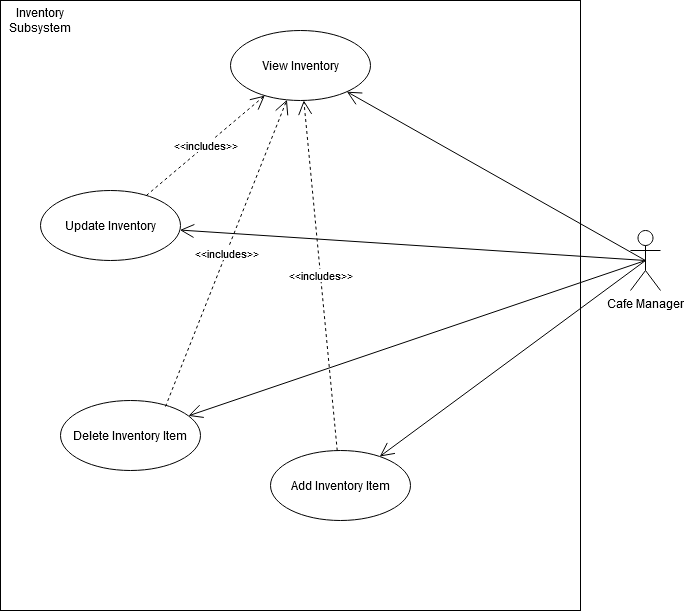

The diagram above was exported from draw.io. Its source (the exported page's mxGraphModel, read from the mxfile embedded in the PNG):
<mxGraphModel dx="1298" dy="762" grid="1" gridSize="10" guides="1" tooltips="1" connect="1" arrows="1" fold="1" page="1" pageScale="1" pageWidth="850" pageHeight="1100" math="0" shadow="0">
  <root>
    <mxCell id="0" />
    <mxCell id="1" parent="0" />
    <mxCell id="tEwVEkL_4fu0DQxCd0Cs-7" value="" style="group" parent="1" vertex="1" connectable="0">
      <mxGeometry x="120" y="130" width="660" height="610" as="geometry" />
    </mxCell>
    <mxCell id="jFUO0PGuVnO1CUy2V-aA-25" value="" style="rounded=0;whiteSpace=wrap;html=1;" parent="tEwVEkL_4fu0DQxCd0Cs-7" vertex="1">
      <mxGeometry width="580" height="610" as="geometry" />
    </mxCell>
    <mxCell id="jFUO0PGuVnO1CUy2V-aA-1" value="View Inventory" style="ellipse;whiteSpace=wrap;html=1;" parent="tEwVEkL_4fu0DQxCd0Cs-7" vertex="1">
      <mxGeometry x="230" y="30" width="140" height="70" as="geometry" />
    </mxCell>
    <mxCell id="jFUO0PGuVnO1CUy2V-aA-4" value="Add Inventory Item" style="ellipse;whiteSpace=wrap;html=1;" parent="tEwVEkL_4fu0DQxCd0Cs-7" vertex="1">
      <mxGeometry x="270" y="450" width="140" height="70" as="geometry" />
    </mxCell>
    <mxCell id="jFUO0PGuVnO1CUy2V-aA-24" value="" style="endArrow=open;endFill=1;endSize=12;html=1;exitX=0.5;exitY=0.5;exitDx=0;exitDy=0;exitPerimeter=0;" parent="tEwVEkL_4fu0DQxCd0Cs-7" source="jFUO0PGuVnO1CUy2V-aA-2" target="jFUO0PGuVnO1CUy2V-aA-4" edge="1">
      <mxGeometry width="160" relative="1" as="geometry">
        <mxPoint x="640" y="266.25" as="sourcePoint" />
        <mxPoint x="459.9933683619681" y="297.0013263276064" as="targetPoint" />
      </mxGeometry>
    </mxCell>
    <mxCell id="jFUO0PGuVnO1CUy2V-aA-26" value="Inventory Subsystem" style="text;html=1;strokeColor=none;fillColor=none;align=center;verticalAlign=middle;whiteSpace=wrap;rounded=0;" parent="tEwVEkL_4fu0DQxCd0Cs-7" vertex="1">
      <mxGeometry x="20" y="10" width="40" height="20" as="geometry" />
    </mxCell>
    <mxCell id="z5jo2zfrzaR_BwcqoBUo-1" value="Update Inventory" style="ellipse;whiteSpace=wrap;html=1;" parent="tEwVEkL_4fu0DQxCd0Cs-7" vertex="1">
      <mxGeometry x="40" y="190" width="140" height="70" as="geometry" />
    </mxCell>
    <mxCell id="z5jo2zfrzaR_BwcqoBUo-2" value="" style="endArrow=open;endFill=1;endSize=12;html=1;exitX=0.5;exitY=0.5;exitDx=0;exitDy=0;exitPerimeter=0;" parent="tEwVEkL_4fu0DQxCd0Cs-7" source="jFUO0PGuVnO1CUy2V-aA-2" target="z5jo2zfrzaR_BwcqoBUo-1" edge="1">
      <mxGeometry width="160" relative="1" as="geometry">
        <mxPoint x="655" y="240" as="sourcePoint" />
        <mxPoint x="459.29447261557334" y="178.60218748723855" as="targetPoint" />
      </mxGeometry>
    </mxCell>
    <mxCell id="z5jo2zfrzaR_BwcqoBUo-3" value="" style="endArrow=open;endFill=1;endSize=12;html=1;exitX=0.5;exitY=0.5;exitDx=0;exitDy=0;exitPerimeter=0;" parent="tEwVEkL_4fu0DQxCd0Cs-7" source="jFUO0PGuVnO1CUy2V-aA-2" target="jFUO0PGuVnO1CUy2V-aA-1" edge="1">
      <mxGeometry width="160" relative="1" as="geometry">
        <mxPoint x="655" y="270" as="sourcePoint" />
        <mxPoint x="442.8653110910343" y="177.94155009610904" as="targetPoint" />
      </mxGeometry>
    </mxCell>
    <mxCell id="jFUO0PGuVnO1CUy2V-aA-2" value="Cafe Manager" style="shape=umlActor;verticalLabelPosition=bottom;labelBackgroundColor=#ffffff;verticalAlign=top;html=1;" parent="tEwVEkL_4fu0DQxCd0Cs-7" vertex="1">
      <mxGeometry x="630" y="230" width="30" height="60" as="geometry" />
    </mxCell>
    <mxCell id="tEwVEkL_4fu0DQxCd0Cs-1" value="Delete Inventory Item" style="ellipse;whiteSpace=wrap;html=1;" parent="tEwVEkL_4fu0DQxCd0Cs-7" vertex="1">
      <mxGeometry x="60" y="400" width="140" height="70" as="geometry" />
    </mxCell>
    <mxCell id="tEwVEkL_4fu0DQxCd0Cs-3" value="&amp;lt;&amp;lt;includes&amp;gt;&amp;gt;" style="endArrow=open;endSize=12;dashed=1;html=1;exitX=0.75;exitY=0.086;exitDx=0;exitDy=0;exitPerimeter=0;" parent="tEwVEkL_4fu0DQxCd0Cs-7" source="tEwVEkL_4fu0DQxCd0Cs-1" target="jFUO0PGuVnO1CUy2V-aA-1" edge="1">
      <mxGeometry width="160" relative="1" as="geometry">
        <mxPoint x="131.24732668277284" y="530.0055569555407" as="sourcePoint" />
        <mxPoint x="148.70392591963628" y="59.99400016981963" as="targetPoint" />
        <Array as="points" />
      </mxGeometry>
    </mxCell>
    <mxCell id="tEwVEkL_4fu0DQxCd0Cs-5" value="&amp;lt;&amp;lt;includes&amp;gt;&amp;gt;" style="endArrow=open;endSize=12;dashed=1;html=1;" parent="tEwVEkL_4fu0DQxCd0Cs-7" source="z5jo2zfrzaR_BwcqoBUo-1" target="jFUO0PGuVnO1CUy2V-aA-1" edge="1">
      <mxGeometry width="160" relative="1" as="geometry">
        <mxPoint x="175" y="416.02" as="sourcePoint" />
        <mxPoint x="296.4074356943904" y="109.33381057935503" as="targetPoint" />
        <Array as="points" />
      </mxGeometry>
    </mxCell>
    <mxCell id="FzwpxvcSvYkE08_HiGmK-1" value="" style="endArrow=open;endFill=1;endSize=12;html=1;exitX=0.5;exitY=0.5;exitDx=0;exitDy=0;exitPerimeter=0;" parent="tEwVEkL_4fu0DQxCd0Cs-7" source="jFUO0PGuVnO1CUy2V-aA-2" target="tEwVEkL_4fu0DQxCd0Cs-1" edge="1">
      <mxGeometry width="160" relative="1" as="geometry">
        <mxPoint x="640" y="270.7758620689656" as="sourcePoint" />
        <mxPoint x="196.4720846412149" y="334.0288792339743" as="targetPoint" />
      </mxGeometry>
    </mxCell>
    <mxCell id="tEwVEkL_4fu0DQxCd0Cs-6" value="&amp;lt;&amp;lt;includes&amp;gt;&amp;gt;" style="endArrow=open;endSize=12;dashed=1;html=1;" parent="tEwVEkL_4fu0DQxCd0Cs-7" source="jFUO0PGuVnO1CUy2V-aA-4" target="jFUO0PGuVnO1CUy2V-aA-1" edge="1">
      <mxGeometry width="160" relative="1" as="geometry">
        <mxPoint x="155.87756712450187" y="204.9467132528523" as="sourcePoint" />
        <mxPoint x="274.2622872091158" y="105.09491603442848" as="targetPoint" />
        <Array as="points" />
      </mxGeometry>
    </mxCell>
  </root>
</mxGraphModel>